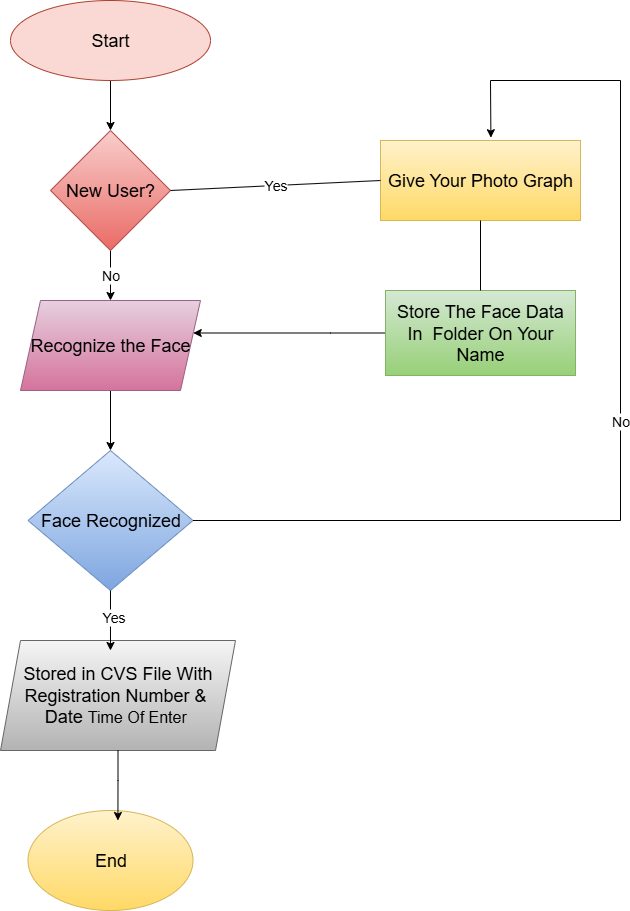

The diagram above was exported from draw.io. Its source (the exported page's mxGraphModel, read from the mxfile embedded in the PNG):
<mxGraphModel dx="1034" dy="604" grid="1" gridSize="10" guides="1" tooltips="1" connect="1" arrows="1" fold="1" page="1" pageScale="1" pageWidth="850" pageHeight="1100" math="0" shadow="0">
  <root>
    <mxCell id="0" />
    <mxCell id="1" parent="0" />
    <mxCell id="PsVRF4U9nfPFectzzJr0-79" style="edgeStyle=orthogonalEdgeStyle;rounded=0;orthogonalLoop=1;jettySize=auto;html=1;entryX=0.5;entryY=0;entryDx=0;entryDy=0;" edge="1" parent="1" source="PsVRF4U9nfPFectzzJr0-76" target="PsVRF4U9nfPFectzzJr0-78">
      <mxGeometry relative="1" as="geometry" />
    </mxCell>
    <mxCell id="PsVRF4U9nfPFectzzJr0-76" value="&lt;font style=&quot;font-size: 18px;&quot;&gt;Start&lt;/font&gt;" style="ellipse;whiteSpace=wrap;html=1;fillColor=#fad9d5;strokeColor=#ae4132;" vertex="1" parent="1">
      <mxGeometry x="200" y="80" width="200" height="80" as="geometry" />
    </mxCell>
    <mxCell id="PsVRF4U9nfPFectzzJr0-107" value="&lt;font style=&quot;font-size: 14px;&quot;&gt;No&lt;/font&gt;" style="edgeStyle=orthogonalEdgeStyle;rounded=0;orthogonalLoop=1;jettySize=auto;html=1;entryX=0.5;entryY=0;entryDx=0;entryDy=0;" edge="1" parent="1" source="PsVRF4U9nfPFectzzJr0-78" target="PsVRF4U9nfPFectzzJr0-80">
      <mxGeometry relative="1" as="geometry" />
    </mxCell>
    <mxCell id="PsVRF4U9nfPFectzzJr0-78" value="&lt;font style=&quot;font-size: 18px;&quot;&gt;New User?&lt;/font&gt;" style="rhombus;whiteSpace=wrap;html=1;fillColor=#f8cecc;gradientColor=#ea6b66;strokeColor=#b85450;" vertex="1" parent="1">
      <mxGeometry x="240" y="210" width="120" height="120" as="geometry" />
    </mxCell>
    <mxCell id="PsVRF4U9nfPFectzzJr0-84" style="edgeStyle=orthogonalEdgeStyle;rounded=0;orthogonalLoop=1;jettySize=auto;html=1;entryX=0.5;entryY=0;entryDx=0;entryDy=0;" edge="1" parent="1" source="PsVRF4U9nfPFectzzJr0-80" target="PsVRF4U9nfPFectzzJr0-82">
      <mxGeometry relative="1" as="geometry" />
    </mxCell>
    <mxCell id="PsVRF4U9nfPFectzzJr0-80" value="&lt;font style=&quot;font-size: 18px;&quot;&gt;Recognize the Face&lt;/font&gt;" style="shape=parallelogram;perimeter=parallelogramPerimeter;whiteSpace=wrap;html=1;fixedSize=1;fillColor=#e6d0de;gradientColor=#d5739d;strokeColor=#996185;" vertex="1" parent="1">
      <mxGeometry x="210" y="380" width="180" height="90" as="geometry" />
    </mxCell>
    <mxCell id="PsVRF4U9nfPFectzzJr0-82" value="&lt;font style=&quot;font-size: 18px;&quot;&gt;Face Recognized&lt;/font&gt;" style="rhombus;whiteSpace=wrap;html=1;fillColor=#dae8fc;gradientColor=#7ea6e0;strokeColor=#6c8ebf;" vertex="1" parent="1">
      <mxGeometry x="217.5" y="530" width="165" height="140" as="geometry" />
    </mxCell>
    <mxCell id="PsVRF4U9nfPFectzzJr0-85" value="&lt;font style=&quot;font-size: 18px;&quot;&gt;Stored in CVS File With Registration Number &amp;amp;&amp;nbsp;&lt;/font&gt;&lt;div&gt;&lt;font style=&quot;font-size: 18px;&quot;&gt;Date&amp;nbsp;&lt;/font&gt;&lt;span style=&quot;font-size: medium; background-color: transparent; color: light-dark(rgb(0, 0, 0), rgb(255, 255, 255));&quot;&gt;Time Of Enter&amp;nbsp;&lt;/span&gt;&lt;/div&gt;" style="shape=parallelogram;perimeter=parallelogramPerimeter;whiteSpace=wrap;html=1;fixedSize=1;fillColor=#f5f5f5;gradientColor=#b3b3b3;strokeColor=#666666;" vertex="1" parent="1">
      <mxGeometry x="190" y="720" width="235" height="110" as="geometry" />
    </mxCell>
    <mxCell id="PsVRF4U9nfPFectzzJr0-86" value="&lt;font style=&quot;font-size: 18px;&quot;&gt;End&lt;/font&gt;" style="ellipse;whiteSpace=wrap;html=1;fillColor=#fff2cc;gradientColor=#ffd966;strokeColor=#d6b656;" vertex="1" parent="1">
      <mxGeometry x="217.5" y="890" width="165" height="100" as="geometry" />
    </mxCell>
    <mxCell id="PsVRF4U9nfPFectzzJr0-91" style="edgeStyle=orthogonalEdgeStyle;rounded=0;orthogonalLoop=1;jettySize=auto;html=1;entryX=0.545;entryY=0.1;entryDx=0;entryDy=0;entryPerimeter=0;" edge="1" parent="1" source="PsVRF4U9nfPFectzzJr0-85" target="PsVRF4U9nfPFectzzJr0-86">
      <mxGeometry relative="1" as="geometry" />
    </mxCell>
    <mxCell id="PsVRF4U9nfPFectzzJr0-92" style="edgeStyle=orthogonalEdgeStyle;rounded=0;orthogonalLoop=1;jettySize=auto;html=1;entryX=0.468;entryY=0.091;entryDx=0;entryDy=0;entryPerimeter=0;" edge="1" parent="1" source="PsVRF4U9nfPFectzzJr0-82" target="PsVRF4U9nfPFectzzJr0-85">
      <mxGeometry relative="1" as="geometry" />
    </mxCell>
    <mxCell id="PsVRF4U9nfPFectzzJr0-105" value="&lt;font style=&quot;font-size: 14px;&quot;&gt;Yes&lt;/font&gt;" style="edgeLabel;html=1;align=center;verticalAlign=middle;resizable=0;points=[];" vertex="1" connectable="0" parent="PsVRF4U9nfPFectzzJr0-92">
      <mxGeometry x="-0.1132" y="3" relative="1" as="geometry">
        <mxPoint as="offset" />
      </mxGeometry>
    </mxCell>
    <mxCell id="PsVRF4U9nfPFectzzJr0-103" style="edgeStyle=orthogonalEdgeStyle;rounded=0;orthogonalLoop=1;jettySize=auto;html=1;" edge="1" parent="1" source="PsVRF4U9nfPFectzzJr0-94" target="PsVRF4U9nfPFectzzJr0-80">
      <mxGeometry relative="1" as="geometry">
        <mxPoint x="370" y="370" as="targetPoint" />
        <Array as="points">
          <mxPoint x="520" y="413" />
          <mxPoint x="520" y="413" />
        </Array>
      </mxGeometry>
    </mxCell>
    <mxCell id="PsVRF4U9nfPFectzzJr0-94" value="&lt;font style=&quot;font-size: 18px;&quot;&gt;Store The Face Data In&amp;nbsp; Folder On Your Name&lt;/font&gt;" style="rounded=0;whiteSpace=wrap;html=1;fillColor=#d5e8d4;gradientColor=#97d077;strokeColor=#82b366;" vertex="1" parent="1">
      <mxGeometry x="575" y="370" width="190" height="85" as="geometry" />
    </mxCell>
    <mxCell id="PsVRF4U9nfPFectzzJr0-93" value="&lt;font style=&quot;font-size: 18px;&quot;&gt;Give Your Photo Graph&lt;/font&gt;" style="rounded=0;whiteSpace=wrap;html=1;fillColor=#fff2cc;gradientColor=#ffd966;strokeColor=#d6b656;" vertex="1" parent="1">
      <mxGeometry x="570" y="220" width="200" height="80" as="geometry" />
    </mxCell>
    <mxCell id="PsVRF4U9nfPFectzzJr0-100" value="&lt;font style=&quot;font-size: 14px;&quot;&gt;No&lt;/font&gt;" style="endArrow=classic;html=1;rounded=0;exitX=1;exitY=0.5;exitDx=0;exitDy=0;entryX=0.552;entryY=-0.035;entryDx=0;entryDy=0;entryPerimeter=0;" edge="1" parent="1" source="PsVRF4U9nfPFectzzJr0-82" target="PsVRF4U9nfPFectzzJr0-93">
      <mxGeometry width="50" height="50" relative="1" as="geometry">
        <mxPoint x="510" y="520" as="sourcePoint" />
        <mxPoint x="660" y="160" as="targetPoint" />
        <Array as="points">
          <mxPoint x="810" y="600" />
          <mxPoint x="810" y="160" />
          <mxPoint x="680" y="160" />
        </Array>
      </mxGeometry>
    </mxCell>
    <mxCell id="PsVRF4U9nfPFectzzJr0-109" value="" style="endArrow=none;html=1;rounded=0;entryX=0.5;entryY=1;entryDx=0;entryDy=0;exitX=0.5;exitY=0;exitDx=0;exitDy=0;" edge="1" parent="1" source="PsVRF4U9nfPFectzzJr0-94" target="PsVRF4U9nfPFectzzJr0-93">
      <mxGeometry width="50" height="50" relative="1" as="geometry">
        <mxPoint x="640" y="360" as="sourcePoint" />
        <mxPoint x="690" y="310" as="targetPoint" />
      </mxGeometry>
    </mxCell>
    <mxCell id="PsVRF4U9nfPFectzzJr0-110" value="&lt;font style=&quot;font-size: 14px;&quot;&gt;Yes&lt;/font&gt;" style="endArrow=none;html=1;rounded=0;exitX=1;exitY=0.5;exitDx=0;exitDy=0;entryX=0;entryY=0.5;entryDx=0;entryDy=0;" edge="1" parent="1" source="PsVRF4U9nfPFectzzJr0-78" target="PsVRF4U9nfPFectzzJr0-93">
      <mxGeometry width="50" height="50" relative="1" as="geometry">
        <mxPoint x="440" y="285" as="sourcePoint" />
        <mxPoint x="490" y="235" as="targetPoint" />
      </mxGeometry>
    </mxCell>
  </root>
</mxGraphModel>